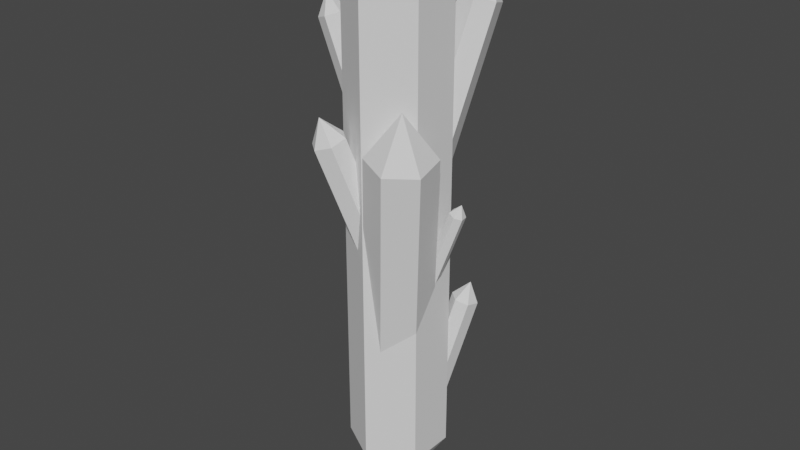 # Source: crystal.blend  (saved by Blender 2.83.19; exported with 4.5.12 LTS)
import bpy
from mathutils import Matrix  # noqa: F401  (used for matrix-valued properties, if any)

bpy.ops.wm.read_factory_settings(use_empty=True)
scene = bpy.context.scene
scene.name = 'Scene'

# ---- collections
col_collection = bpy.data.collections.new('Collection'); scene.collection.children.link(col_collection)

# ---- world
world_world = bpy.data.worlds.new('World'); scene.world = world_world
world_world.use_nodes = True; world_world.node_tree.nodes.clear()
_N = world_world.node_tree.nodes; _L = world_world.node_tree.links
n0 = _N.new('ShaderNodeOutputWorld'); n0.name = 'World Output'; n0.location = (300, 300)
n1 = _N.new('ShaderNodeBackground'); n1.name = 'Background'; n1.location = (10, 300)
n1.inputs[0].default_value = (0.05088, 0.05088, 0.05088, 1.0)
_L.new(n1.outputs[0], n0.inputs[0])
n0.is_active_output = True
world_world.color = (0.05088, 0.05088, 0.05088)
world_world.use_sun_shadow = False
world_world.sun_shadow_jitter_overblur = 0.0

# ---- meshes
me_sphere_001 = bpy.data.meshes.new('Sphere.001')
me_sphere_001.from_pydata([(0.0, 0.866, -0.5), (0.75, 0.433, 2.848), (0.75, 0.433, -0.5), (0.75, -0.433, 2.848), (0.75, -0.433, -0.5), (-1.329e-07, -0.866, 2.848), (-1.031e-07, -0.866, -0.5), (0.0, -8.742e-08, -1.0), (-7.571e-08, -1.311e-07, 3.348), (-0.75, -0.433, 2.848), (-0.75, -0.433, -0.5), (-0.75, 0.433, 2.848), (-0.75, 0.433, -0.5), (2.545e-07, 0.866, 2.848), (0.5475, 1.529, 2.683), (0.887, 1.445, 2.675), (0.992, 1.122, 2.71), (0.7146, 1.351, 2.91), (0.7577, 0.8832, 2.753), (0.4182, 0.9678, 2.761), (0.3131, 1.291, 2.726), (0.7072, 0.4577, 1.83), (0.5119, 0.5705, 1.516), (0.3001, 0.6927, 2.396), (0.6013, 0.5189, 2.27), (0.1048, 0.8055, 2.082), (0.2107, 0.7444, 1.642), (-0.2934, -0.0233, 1.704), (-0.5593, 0.4091, 2.497), (-0.3351, -0.2207, 1.729), (-0.7581, 0.3383, 2.497), (-0.5338, -0.2915, 1.729), (-0.9151, 0.465, 2.472), (-0.6909, -0.1648, 1.704), (-0.4587, -0.1881, 1.589), (-0.7499, 0.6298, 2.586), (-0.8735, 0.6624, 2.446), (-0.6492, 0.03262, 1.679), (-0.6748, 0.7332, 2.446), (-0.4505, 0.1034, 1.679), (-0.5177, 0.6065, 2.472), (-0.2061, -0.03636, 0.8096), (-0.5378, -0.6694, 1.926), (0.06275, 0.05536, 0.8452), (-0.3092, -0.8589, 1.926), (0.2914, -0.1341, 0.8452), (-0.3494, -1.14, 1.891), (0.2512, -0.4154, 0.8096), (0.1122, -0.1176, 0.6482), (-0.6677, -1.059, 2.052), (-0.6182, -1.232, 1.855), (-0.01765, -0.5071, 0.7741), (-0.8469, -1.042, 1.855), (-0.2463, -0.3176, 0.7741), (-0.8067, -0.7611, 1.891), (0.9676, 0.09574, 1.423), (0.9431, 0.234, 1.423), (1.044, 0.3231, 1.406), (1.134, 0.1964, 1.482), (1.169, 0.2739, 1.389), (1.193, 0.1357, 1.389), (0.7549, 0.05809, 0.878), (1.093, 0.04658, 1.406), (0.75, -0.01407, 1.006), (0.75, 0.2711, 1.063), (0.75, 0.1998, 1.197), (0.75, 0.05371, 0.8788), (0.75, 0.1998, 0.9007), (0.75, 0.086, 0.878), (0.75, 0.05722, 1.169), (0.75, 0.05907, 0.8764), (0.75, 0.002769, 1.045), (0.75, 0.01505, 0.9919), (0.75, 0.03177, 0.92), (0.7805, -0.008677, 1.042), (0.75, 0.03177, 0.92), (0.75, 0.002769, 1.045), (1.106, -0.3303, 1.868), (1.188, -0.8974, 1.827), (0.7684, -0.8174, 2.2), (0.7357, -1.262, 1.831), (0.2013, -1.06, 1.875), (0.75, -0.433, 2.015), (0.6716, -0.4783, 2.058), (0.75, -0.433, 0.5755), (0.2353, -0.7302, 0.3985), (0.75, 0.0485, 0.8482), (0.4015, -0.6342, 2.039), (0.1598, -0.7738, 1.896), (0.01202, -0.8591, 1.333), (0.75, -0.1956, 1.897), (0.75, -0.4314, 0.573), (-0.4521, 0.2672, 1.682), (-1.011, 0.04196, 2.624), (-0.2293, 0.1792, 1.712), (-0.968, -0.2048, 2.624), (-0.186, -0.06758, 1.712), (-1.148, -0.3634, 2.594), (-0.3656, -0.2262, 1.682), (-0.2921, 0.04098, 1.546), (-1.308, -0.1372, 2.73), (-1.37, -0.2754, 2.564), (-0.5884, -0.1382, 1.652), (-1.414, -0.02863, 2.564), (-0.6317, 0.1086, 1.652), (-1.234, 0.13, 2.594), (-0.1315, 1.101, 1.413), (-0.4839, 0.977, 1.42), (-0.7624, 1.185, 1.363), (-0.4694, 1.54, 1.549), (-0.6886, 1.518, 1.3), (-0.3362, 1.643, 1.294), (-0.05768, 1.434, 1.35), (8.941e-08, 0.866, 0.7822), (-0.118, 0.7979, 0.5856), (-0.06158, 0.8305, 1.186), (1.043e-07, 0.866, 1.064), (0.1047, 0.8056, 0.8232), (-0.5917, 0.5244, 0.8095), (-0.3962, 0.6373, 1.135), (-0.4526, 0.6047, 0.5347), (0.7788, 0.5713, 0.6515), (0.6033, 0.7218, 0.6581), (0.639, 0.9465, 0.6402), (0.8861, 0.8456, 0.7625), (0.8502, 1.021, 0.6156), (0.3704, 0.6887, -0.2476), (1.026, 0.8703, 0.6089), (0.9899, 0.6455, 0.6269), (0.285, 0.7015, 0.00321), (0.3311, 0.6749, -0.243), (0.4426, 0.6105, 0.3689), (0.5558, 0.5451, -0.2364), (0.5008, 0.5769, -0.2526), (0.3587, 0.6589, -0.2597), (0.7134, 0.4541, 0.1293), (0.6568, 0.4868, 0.432)], [(63, 72), (63, 73), (73, 74), (71, 72), (73, 72)], [(7, 0, 2), (0, 13, 1, 2), (13, 8, 1), (7, 2, 4), (2, 1, 3, 4), (1, 8, 3), (7, 4, 6), (4, 3, 5, 6), (3, 8, 5), (7, 6, 10), (6, 5, 9, 10), (5, 8, 9), (7, 10, 12), (10, 9, 11, 12), (9, 8, 11), (7, 12, 0), (12, 11, 13, 0), (11, 8, 13), (20, 17, 14), (14, 17, 15), (15, 17, 16), (16, 17, 18), (18, 17, 19), (19, 17, 20), (23, 24, 18, 19), (26, 25, 20, 14), (24, 21, 16, 18), (22, 26, 14, 15), (23, 25, 26, 22, 21, 24), (21, 22, 15, 16), (25, 23, 19, 20), (34, 27, 29), (27, 40, 28, 29), (40, 35, 28), (34, 29, 31), (29, 28, 30, 31), (28, 35, 30), (34, 31, 33), (31, 30, 32, 33), (30, 35, 32), (34, 33, 37), (33, 32, 36, 37), (32, 35, 36), (34, 37, 39), (37, 36, 38, 39), (36, 35, 38), (34, 39, 27), (39, 38, 40, 27), (38, 35, 40), (48, 41, 43), (41, 54, 42, 43), (54, 49, 42), (48, 43, 45), (43, 42, 44, 45), (42, 49, 44), (48, 45, 47), (45, 44, 46, 47), (44, 49, 46), (48, 47, 51), (47, 46, 50, 51), (46, 49, 50), (48, 51, 53), (51, 50, 52, 53), (50, 49, 52), (48, 53, 41), (53, 52, 54, 41), (52, 49, 54), (62, 58, 55), (55, 58, 56), (56, 58, 57), (57, 58, 59), (59, 58, 60), (61, 60, 62, 74, 63, 75, 66), (60, 58, 62), (68, 67, 59, 60, 61), (64, 65, 56, 57), (67, 64, 57, 59), (70, 68, 61), (66, 70, 61), (64, 67, 68, 70, 66, 75, 63, 76, 69, 65), (65, 69, 55, 56), (69, 76, 63, 71, 74, 62, 55), (74, 71, 63), (77, 79, 78), (78, 79, 80), (80, 79, 81), (81, 79, 87, 88), (82, 84, 85, 89, 88, 87, 83), (89, 85, 80, 81), (91, 86, 77, 78), (90, 82, 83, 79, 77), (85, 84, 91, 78, 80), (83, 87, 79), (88, 89, 81), (84, 82, 90, 86, 91), (86, 90, 77), (99, 92, 94), (92, 105, 93, 94), (105, 100, 93), (99, 94, 96), (94, 93, 95, 96), (93, 100, 95), (99, 96, 98), (96, 95, 97, 98), (95, 100, 97), (99, 98, 102), (98, 97, 101, 102), (97, 100, 101), (99, 102, 104), (102, 101, 103, 104), (101, 100, 103), (99, 104, 92), (104, 103, 105, 92), (103, 100, 105), (112, 109, 106), (106, 109, 107), (107, 109, 108), (108, 109, 110), (110, 109, 111), (111, 109, 112), (114, 120, 110, 111), (115, 116, 117, 112, 106), (120, 118, 108, 110), (116, 113, 117), (119, 115, 106, 107), (118, 119, 107, 108), (113, 116, 115, 119, 118, 120, 114), (117, 113, 114, 111, 112), (128, 124, 121), (121, 124, 122), (122, 124, 123), (123, 124, 125), (126, 125, 127, 132, 133), (125, 124, 127), (127, 124, 128), (129, 131, 122, 123), (129, 130, 134, 133, 132, 135, 136, 131), (130, 129, 123, 125, 126), (133, 134, 126), (135, 132, 127, 128), (134, 130, 126), (131, 136, 121, 122), (136, 135, 128, 121)])
_uv = me_sphere_001.uv_layers.new(name='UVMap')
_uv.uv.foreach_set('vector', [0.5833, 0.0, 0.6667, 0.3333, 0.5, 0.3333, 0.6667, 0.3333, 0.6667, 0.6667, 0.5, 0.6667, 0.5, 0.3333, 0.6667, 0.6667, 0.5833, 1.0, 0.5, 0.6667, 0.4167, 0.0, 0.5, 0.3333, 0.3333, 0.3333, 0.5, 0.3333, 0.5, 0.6667, 0.3333, 0.6667, 0.3333, 0.3333, 0.5, 0.6667, 0.4167, 1.0, 0.3333, 0.6667, 0.25, 0.0, 0.3333, 0.3333, 0.1667, 0.3333, 0.3333, 0.3333, 0.3333, 0.6667, 0.1667, 0.6667, 0.1667, 0.3333, 0.3333, 0.6667, 0.25, 1.0, 0.1667, 0.6667, 0.08333, 0.0, 0.1667, 0.3333, 0.0, 0.3333, 0.1667, 0.3333, 0.1667, 0.6667, 0.0, 0.6667, 0.0, 0.3333, 0.1667, 0.6667, 0.08333, 1.0, 0.0, 0.6667, 0.9167, 0.0, 1.0, 0.3333, 0.8333, 0.3333, 1.0, 0.3333, 1.0, 0.6667, 0.8333, 0.6667, 0.8333, 0.3333, 1.0, 0.6667, 0.9167, 1.0, 0.8333, 0.6667, 0.75, 0.0, 0.8333, 0.3333, 0.6667, 0.3333, 0.8333, 0.3333, 0.8333, 0.6667, 0.6667, 0.6667, 0.6667, 0.3333, 0.8333, 0.6667, 0.75, 1.0, 0.6667, 0.6667, 0.6667, 0.6667, 0.5833, 1.0, 0.5, 0.6667, 0.5, 0.6667, 0.4167, 1.0, 0.3333, 0.6667, 0.3333, 0.6667, 0.25, 1.0, 0.1667, 0.6667, 0.1667, 0.6667, 0.08333, 1.0, 0.0, 0.6667, 1.0, 0.6667, 0.9167, 1.0, 0.8333, 0.6667, 0.8333, 0.6667, 0.75, 1.0, 0.6667, 0.6667, 0.8333, 0.5719, 1.0, 0.5412, 1.0, 0.6667, 0.8333, 0.6667, 0.5, 0.3963, 0.6667, 0.4995, 0.6667, 0.6667, 0.5, 0.6667, 0.0, 0.5412, 0.1667, 0.438, 0.1667, 0.6667, 0.0, 0.6667, 0.3333, 0.3656, 0.5, 0.3963, 0.5, 0.6667, 0.3333, 0.6667, 0.6, 0.6217, 0.6434, 0.5904, 0.6198, 0.5466, 0.5529, 0.534, 0.5095, 0.5653, 0.533, 0.6091, 0.1667, 0.438, 0.3333, 0.3656, 0.3333, 0.6667, 0.1667, 0.6667, 0.6667, 0.4995, 0.8333, 0.5719, 0.8333, 0.6667, 0.6667, 0.6667, 0.5833, 0.0, 0.6667, 0.3333, 0.5, 0.3333, 0.6667, 0.3333, 0.6667, 0.6667, 0.5, 0.6667, 0.5, 0.3333, 0.6667, 0.6667, 0.5833, 1.0, 0.5, 0.6667, 0.4167, 0.0, 0.5, 0.3333, 0.3333, 0.3333, 0.5, 0.3333, 0.5, 0.6667, 0.3333, 0.6667, 0.3333, 0.3333, 0.5, 0.6667, 0.4167, 1.0, 0.3333, 0.6667, 0.25, 0.0, 0.3333, 0.3333, 0.1667, 0.3333, 0.3333, 0.3333, 0.3333, 0.6667, 0.1667, 0.6667, 0.1667, 0.3333, 0.3333, 0.6667, 0.25, 1.0, 0.1667, 0.6667, 0.08333, 0.0, 0.1667, 0.3333, 0.0, 0.3333, 0.1667, 0.3333, 0.1667, 0.6667, 0.0, 0.6667, 0.0, 0.3333, 0.1667, 0.6667, 0.08333, 1.0, 0.0, 0.6667, 0.9167, 0.0, 1.0, 0.3333, 0.8333, 0.3333, 1.0, 0.3333, 1.0, 0.6667, 0.8333, 0.6667, 0.8333, 0.3333, 1.0, 0.6667, 0.9167, 1.0, 0.8333, 0.6667, 0.75, 0.0, 0.8333, 0.3333, 0.6667, 0.3333, 0.8333, 0.3333, 0.8333, 0.6667, 0.6667, 0.6667, 0.6667, 0.3333, 0.8333, 0.6667, 0.75, 1.0, 0.6667, 0.6667, 0.5833, 0.0, 0.6667, 0.3333, 0.5, 0.3333, 0.6667, 0.3333, 0.6667, 0.6667, 0.5, 0.6667, 0.5, 0.3333, 0.6667, 0.6667, 0.5833, 1.0, 0.5, 0.6667, 0.4167, 0.0, 0.5, 0.3333, 0.3333, 0.3333, 0.5, 0.3333, 0.5, 0.6667, 0.3333, 0.6667, 0.3333, 0.3333, 0.5, 0.6667, 0.4167, 1.0, 0.3333, 0.6667, 0.25, 0.0, 0.3333, 0.3333, 0.1667, 0.3333, 0.3333, 0.3333, 0.3333, 0.6667, 0.1667, 0.6667, 0.1667, 0.3333, 0.3333, 0.6667, 0.25, 1.0, 0.1667, 0.6667, 0.08333, 0.0, 0.1667, 0.3333, 0.0, 0.3333, 0.1667, 0.3333, 0.1667, 0.6667, 0.0, 0.6667, 0.0, 0.3333, 0.1667, 0.6667, 0.08333, 1.0, 0.0, 0.6667, 0.9167, 0.0, 1.0, 0.3333, 0.8333, 0.3333, 1.0, 0.3333, 1.0, 0.6667, 0.8333, 0.6667, 0.8333, 0.3333, 1.0, 0.6667, 0.9167, 1.0, 0.8333, 0.6667, 0.75, 0.0, 0.8333, 0.3333, 0.6667, 0.3333, 0.8333, 0.3333, 0.8333, 0.6667, 0.6667, 0.6667, 0.6667, 0.3333, 0.8333, 0.6667, 0.75, 1.0, 0.6667, 0.6667, 0.6667, 0.6667, 0.5833, 1.0, 0.5, 0.6667, 0.5, 0.6667, 0.4167, 1.0, 0.3333, 0.6667, 0.3333, 0.6667, 0.25, 1.0, 0.1667, 0.6667, 0.1667, 0.6667, 0.08333, 1.0, 0.0, 0.6667, 1.0, 0.6667, 0.9167, 1.0, 0.8333, 0.6667, 0.8333, 0.3333, 0.8333, 0.6667, 0.6667, 0.6667, 0.6667, 0.4292, 0.6667, 0.406, 0.7738, 0.3569, 0.8251, 0.3333, 0.8333, 0.6667, 0.75, 1.0, 0.6667, 0.6667, 0.867, 0.3333, 1.0, 0.3482, 1.0, 0.6667, 0.8333, 0.6667, 0.8333, 0.3333, 0.1667, 0.4433, 0.3333, 0.5197, 0.3333, 0.6667, 0.1667, 0.6667, 0.0, 0.3482, 0.1667, 0.4433, 0.1667, 0.6667, 0.0, 0.6667, 0.8355, 0.3247, 0.867, 0.3333, 0.8333, 0.3333, 0.8251, 0.3333, 0.8312, 0.3247, 0.8333, 0.3333, 0.4688, 0.489, 0.4551, 0.4728, 0.4332, 0.4705, 0.428, 0.4704, 0.427, 0.4706, 0.4228, 0.4747, 0.414, 0.4833, 0.4172, 0.4871, 0.4277, 0.4995, 0.4551, 0.5023, 0.3333, 0.5197, 0.5, 0.5011, 0.5, 0.6667, 0.3333, 0.6667, 0.5, 0.5011, 0.6273, 0.4285, 0.6667, 0.406, 0.6273, 0.4285, 0.6667, 0.4292, 0.6667, 0.6667, 0.5, 0.6667, 0.6667, 0.4292, 0.6273, 0.4285, 0.6667, 0.406, 0.3333, 0.6667, 0.25, 1.0, 0.1667, 0.6667, 0.1667, 0.6667, 0.08333, 1.0, 0.0, 0.6667, 1.0, 0.6667, 0.9167, 1.0, 0.8333, 0.6667, 0.8333, 0.6667, 0.75, 1.0, 0.7029, 0.8116, 0.7491, 0.6667, 0.3333, 0.5837, 0.3333, 0.4404, 0.219, 0.4228, 0.1693, 0.5159, 0.2022, 0.5718, 0.2559, 0.5861, 0.3159, 0.588, 0.8333, 0.5846, 1.0, 0.4496, 1.0, 0.6667, 0.8333, 0.6667, 0.1667, 0.4766, 0.3333, 0.5122, 0.3333, 0.6667, 0.1667, 0.6667, 0.4444, 0.6667, 0.4359, 0.7954, 0.4577, 0.836, 0.4167, 1.0, 0.3333, 0.6667, 0.0, 0.4496, 0.1663, 0.477, 0.1667, 0.4766, 0.1667, 0.6667, 0.0, 0.6667, 0.5423, 0.836, 0.6304, 0.8116, 0.5833, 1.0, 0.7491, 0.6667, 0.8333, 0.5846, 0.8333, 0.6667, 0.3333, 0.4404, 0.3333, 0.5837, 0.379, 0.572, 0.426, 0.4676, 0.3336, 0.4402, 0.3333, 0.5122, 0.4444, 0.6667, 0.3333, 0.6667, 0.5833, 0.0, 0.6667, 0.3333, 0.5, 0.3333, 0.6667, 0.3333, 0.6667, 0.6667, 0.5, 0.6667, 0.5, 0.3333, 0.6667, 0.6667, 0.5833, 1.0, 0.5, 0.6667, 0.4167, 0.0, 0.5, 0.3333, 0.3333, 0.3333, 0.5, 0.3333, 0.5, 0.6667, 0.3333, 0.6667, 0.3333, 0.3333, 0.5, 0.6667, 0.4167, 1.0, 0.3333, 0.6667, 0.25, 0.0, 0.3333, 0.3333, 0.1667, 0.3333, 0.3333, 0.3333, 0.3333, 0.6667, 0.1667, 0.6667, 0.1667, 0.3333, 0.3333, 0.6667, 0.25, 1.0, 0.1667, 0.6667, 0.08333, 0.0, 0.1667, 0.3333, 0.0, 0.3333, 0.1667, 0.3333, 0.1667, 0.6667, 0.0, 0.6667, 0.0, 0.3333, 0.1667, 0.6667, 0.08333, 1.0, 0.0, 0.6667, 0.9167, 0.0, 1.0, 0.3333, 0.8333, 0.3333, 1.0, 0.3333, 1.0, 0.6667, 0.8333, 0.6667, 0.8333, 0.3333, 1.0, 0.6667, 0.9167, 1.0, 0.8333, 0.6667, 0.75, 0.0, 0.8333, 0.3333, 0.6667, 0.3333, 0.8333, 0.3333, 0.8333, 0.6667, 0.6667, 0.6667, 0.6667, 0.3333, 0.8333, 0.6667, 0.75, 1.0, 0.6667, 0.6667, 0.6667, 0.6667, 0.5833, 1.0, 0.5, 0.6667, 0.5, 0.6667, 0.4167, 1.0, 0.3333, 0.6667, 0.3333, 0.6667, 0.25, 1.0, 0.1667, 0.6667, 0.1667, 0.6667, 0.08333, 1.0, 0.0, 0.6667, 1.0, 0.6667, 0.9167, 1.0, 0.8333, 0.6667, 0.8333, 0.6667, 0.75, 1.0, 0.6667, 0.6667, 0.8333, 0.4838, 1.0, 0.4689, 1.0, 0.6667, 0.8333, 0.6667, 0.5, 0.608, 0.5738, 0.5838, 0.6667, 0.5306, 0.6667, 0.6667, 0.5, 0.6667, 0.0, 0.4689, 0.1667, 0.5236, 0.1667, 0.6667, 0.0, 0.6667, 0.6667, 0.4891, 0.6667, 0.461, 0.6434, 0.4651, 0.3333, 0.5931, 0.5, 0.608, 0.5, 0.6667, 0.3333, 0.6667, 0.1667, 0.5236, 0.3333, 0.5931, 0.3333, 0.6667, 0.1667, 0.6667, 0.6667, 0.461, 0.6667, 0.4891, 0.6804, 0.5012, 0.7547, 0.4961, 0.7982, 0.4637, 0.7672, 0.4363, 0.6929, 0.4414, 0.6667, 0.5306, 0.7327, 0.5258, 0.8333, 0.4838, 0.8333, 0.6667, 0.6667, 0.6667, 0.6667, 0.6667, 0.5833, 1.0, 0.5, 0.6667, 0.5, 0.6667, 0.4167, 1.0, 0.3333, 0.6667, 0.3333, 0.6667, 0.25, 1.0, 0.1667, 0.6667, 0.1667, 0.6667, 0.08333, 1.0, 0.0, 0.6667, 1.0, 0.3333, 1.0, 0.6667, 0.8333, 0.6667, 0.8333, 0.3403, 0.8762, 0.3333, 1.0, 0.6667, 0.9167, 1.0, 0.8333, 0.6667, 0.8333, 0.6667, 0.75, 1.0, 0.6667, 0.6667, 0.1667, 0.4207, 0.3333, 0.555, 0.3333, 0.6667, 0.1667, 0.6667, 0.6033, 0.3834, 0.5931, 0.3589, 0.5869, 0.3573, 0.5554, 0.358, 0.5431, 0.3596, 0.5081, 0.396, 0.5207, 0.4261, 0.5683, 0.4198, 0.03106, 0.3333, 0.1667, 0.4207, 0.1667, 0.6667, 0.0, 0.6667, 0.0, 0.3333, 0.8762, 0.3333, 0.9909, 0.2971, 1.0, 0.3333, 0.6667, 0.4745, 0.8333, 0.3403, 0.8333, 0.6667, 0.6667, 0.6667, 0.009058, 0.2971, 0.03106, 0.3333, 0.0, 0.3333, 0.3333, 0.555, 0.5, 0.5819, 0.5, 0.6667, 0.3333, 0.6667, 0.5, 0.5819, 0.6667, 0.4745, 0.6667, 0.6667, 0.5, 0.6667])
me_sphere_001.materials.append(None)
me_sphere_001.use_remesh_preserve_volume = False
me_sphere_001.use_remesh_preserve_attributes = False
me_sphere_001.use_mirror_vertex_groups = False
me_sphere_001.update()

# ---- objects
ob_crystal = bpy.data.objects.new('crystal', me_sphere_001)

# ---- transforms, parenting, visibility, modifiers, constraints
ob_crystal.location = (0.0, 0.0, 0.0)
ob_crystal.scale = (1.0, 1.0, 2.435)
ob_crystal.lineart.crease_threshold = 0.0

# ---- collection membership
col_collection.objects.link(ob_crystal)

# ---- scene / render settings (as saved in the file)
scene.frame_start = 1; scene.frame_end = 250; scene.frame_set(1)
scene.render.engine = 'BLENDER_EEVEE_NEXT'
scene.cycles.use_denoising = False
scene.cycles.samples = 128
scene.cycles.sampling_pattern = 'TABULATED_SOBOL'
scene.cycles.use_adaptive_sampling = False
scene.cycles.use_light_tree = False
scene.view_settings.view_transform = 'Filmic'
bpy.context.view_layer.update()

# ---- added for rendering (the .blend has no active camera and no usable light): camera, sun
cam_auto = bpy.data.cameras.new('AutoCamera')
cam_auto.lens = 50.0
cam_auto.sensor_width = 36.0
cam_auto.clip_end = 1000.0
ob_auto_camera = bpy.data.objects.new('AutoCamera', cam_auto)
scene.collection.objects.link(ob_auto_camera)
ob_auto_camera.location = (10.3315, -12.34, 11.2127)
ob_auto_camera.rotation_euler = (1.09748, -7.21219e-08, 0.694738)
scene.camera = ob_auto_camera
light_auto_sun = bpy.data.lights.new('AutoSun', 'SUN')
light_auto_sun.energy = 3.0
light_auto_sun.angle = 0.0523599
ob_auto_sun = bpy.data.objects.new('AutoSun', light_auto_sun)
scene.collection.objects.link(ob_auto_sun)
ob_auto_sun.rotation_euler = (0.872665, 0.174533, 0.523599)
bpy.context.view_layer.update()
